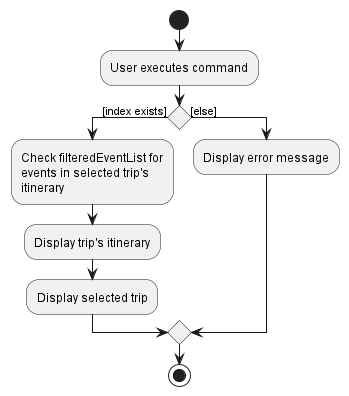

The diagram above was rendered by PlantUML. Its source (embedded in the PNG):
@startuml
start
:User executes command;

'Since the beta syntax does not support placing the condition outside the
'diamond we place it as the true branch instead.

if () then ([index exists])
    :Check filteredEventList for
    events in selected trip's 
    itinerary;
    :Display trip's itinerary;
    :Display selected trip;
else ([else])
    :Display error message;
endif
stop
@enduml